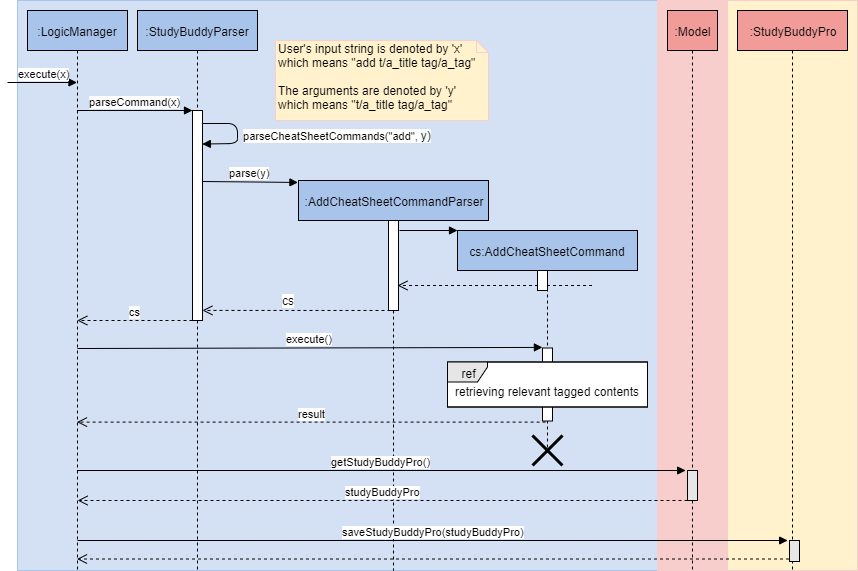

The diagram above was exported from draw.io. Its source (the exported page's mxGraphModel, read from the mxfile embedded in the PNG):
<mxGraphModel dx="1008" dy="374" grid="1" gridSize="10" guides="1" tooltips="1" connect="1" arrows="1" fold="1" page="1" pageScale="1" pageWidth="850" pageHeight="1100" math="0" shadow="0">
  <root>
    <mxCell id="KdU2yzJzHaX9_sGnCybc-0" />
    <mxCell id="KdU2yzJzHaX9_sGnCybc-1" parent="KdU2yzJzHaX9_sGnCybc-0" />
    <mxCell id="KdU2yzJzHaX9_sGnCybc-3" value="" style="html=1;strokeColor=#A9C4EB;fillColor=#D4E1F5;" parent="KdU2yzJzHaX9_sGnCybc-1" vertex="1">
      <mxGeometry x="20" y="20" width="640" height="570" as="geometry" />
    </mxCell>
    <mxCell id="KdU2yzJzHaX9_sGnCybc-31" value="" style="html=1;strokeColor=#F8CECC;fillColor=#FFF2CC;" parent="KdU2yzJzHaX9_sGnCybc-1" vertex="1">
      <mxGeometry x="730" y="20" width="130" height="570" as="geometry" />
    </mxCell>
    <mxCell id="KdU2yzJzHaX9_sGnCybc-2" value="" style="html=1;strokeColor=#F8CECC;fillColor=#F8CECC;" parent="KdU2yzJzHaX9_sGnCybc-1" vertex="1">
      <mxGeometry x="660" y="20" width="70" height="570" as="geometry" />
    </mxCell>
    <mxCell id="KdU2yzJzHaX9_sGnCybc-5" value="&lt;span style=&quot;white-space: nowrap&quot;&gt;:LogicManager&lt;/span&gt;" style="shape=umlLifeline;perimeter=lifelinePerimeter;whiteSpace=wrap;html=1;container=1;collapsible=0;recursiveResize=0;outlineConnect=0;strokeColor=#000000;fillColor=#A9C4EB;" parent="KdU2yzJzHaX9_sGnCybc-1" vertex="1">
      <mxGeometry x="30" y="30" width="100" height="560" as="geometry" />
    </mxCell>
    <mxCell id="KdU2yzJzHaX9_sGnCybc-8" value="&lt;span style=&quot;white-space: nowrap&quot;&gt;:Model&lt;/span&gt;" style="shape=umlLifeline;perimeter=lifelinePerimeter;whiteSpace=wrap;html=1;container=1;collapsible=0;recursiveResize=0;outlineConnect=0;strokeColor=#000000;fillColor=#F19C99;" parent="KdU2yzJzHaX9_sGnCybc-1" vertex="1">
      <mxGeometry x="670" y="30" width="50" height="560" as="geometry" />
    </mxCell>
    <mxCell id="KdU2yzJzHaX9_sGnCybc-54" value="" style="html=1;points=[];perimeter=orthogonalPerimeter;shadow=0;strokeColor=#000000;fillColor=#E6E6E6;" parent="KdU2yzJzHaX9_sGnCybc-8" vertex="1">
      <mxGeometry x="20" y="460" width="10" height="30" as="geometry" />
    </mxCell>
    <mxCell id="KdU2yzJzHaX9_sGnCybc-13" value=":StudyBuddyParser" style="shape=umlLifeline;perimeter=lifelinePerimeter;whiteSpace=wrap;html=1;container=1;collapsible=0;recursiveResize=0;outlineConnect=0;strokeColor=#000000;fillColor=#A9C4EB;" parent="KdU2yzJzHaX9_sGnCybc-1" vertex="1">
      <mxGeometry x="140" y="30" width="120" height="560" as="geometry" />
    </mxCell>
    <mxCell id="KdU2yzJzHaX9_sGnCybc-16" value="" style="html=1;points=[];perimeter=orthogonalPerimeter;strokeColor=#000000;fillColor=#FFFFFF;" parent="KdU2yzJzHaX9_sGnCybc-13" vertex="1">
      <mxGeometry x="55" y="100" width="10" height="210" as="geometry" />
    </mxCell>
    <mxCell id="KdU2yzJzHaX9_sGnCybc-38" value="parseCheatSheetCommands(&quot;add&quot;,&amp;nbsp;&lt;span style=&quot;font-size: 12px ; text-align: left ; white-space: normal ; background-color: rgb(248 , 249 , 250)&quot;&gt;y)&lt;/span&gt;" style="html=1;verticalAlign=bottom;endArrow=block;exitX=0.936;exitY=0.077;exitDx=0;exitDy=0;exitPerimeter=0;entryX=0.982;entryY=0.235;entryDx=0;entryDy=0;entryPerimeter=0;" parent="KdU2yzJzHaX9_sGnCybc-13" edge="1">
      <mxGeometry x="0.2252" y="100" width="80" relative="1" as="geometry">
        <mxPoint x="64.3599999999999" y="113.00999999999999" as="sourcePoint" />
        <mxPoint x="64.82000000000005" y="133.54999999999995" as="targetPoint" />
        <Array as="points">
          <mxPoint x="100" y="113" />
          <mxPoint x="100" y="133" />
        </Array>
        <mxPoint x="99" y="-99" as="offset" />
      </mxGeometry>
    </mxCell>
    <mxCell id="KdU2yzJzHaX9_sGnCybc-18" value="cs" style="html=1;verticalAlign=bottom;endArrow=open;dashed=1;endSize=8;" parent="KdU2yzJzHaX9_sGnCybc-1" edge="1">
      <mxGeometry relative="1" as="geometry">
        <mxPoint x="79.81034482758616" y="340" as="targetPoint" />
        <mxPoint x="195" y="340" as="sourcePoint" />
        <Array as="points">
          <mxPoint x="140" y="340" />
        </Array>
      </mxGeometry>
    </mxCell>
    <mxCell id="KdU2yzJzHaX9_sGnCybc-19" value="parseCommand(x)" style="html=1;verticalAlign=bottom;endArrow=block;entryX=0;entryY=0;" parent="KdU2yzJzHaX9_sGnCybc-1" source="KdU2yzJzHaX9_sGnCybc-5" target="KdU2yzJzHaX9_sGnCybc-16" edge="1">
      <mxGeometry relative="1" as="geometry">
        <mxPoint x="230" y="300" as="sourcePoint" />
      </mxGeometry>
    </mxCell>
    <mxCell id="KdU2yzJzHaX9_sGnCybc-20" value="&lt;span style=&quot;white-space: nowrap&quot;&gt;:AddCheatSheetCommandParser&lt;/span&gt;" style="shape=umlLifeline;perimeter=lifelinePerimeter;whiteSpace=wrap;html=1;container=1;collapsible=0;recursiveResize=0;outlineConnect=0;strokeColor=#000000;fillColor=#A9C4EB;" parent="KdU2yzJzHaX9_sGnCybc-1" vertex="1">
      <mxGeometry x="301" y="200" width="190" height="390" as="geometry" />
    </mxCell>
    <mxCell id="KdU2yzJzHaX9_sGnCybc-21" value="" style="html=1;points=[];perimeter=orthogonalPerimeter;strokeColor=#000000;fillColor=#FFFFFF;" parent="KdU2yzJzHaX9_sGnCybc-20" vertex="1">
      <mxGeometry x="90" y="40" width="10" height="90" as="geometry" />
    </mxCell>
    <mxCell id="KdU2yzJzHaX9_sGnCybc-32" value="&lt;span style=&quot;white-space: nowrap&quot;&gt;:StudyBuddyPro&lt;/span&gt;" style="shape=umlLifeline;perimeter=lifelinePerimeter;whiteSpace=wrap;html=1;container=1;collapsible=0;recursiveResize=0;outlineConnect=0;strokeColor=#000000;fillColor=#F19C99;" parent="KdU2yzJzHaX9_sGnCybc-1" vertex="1">
      <mxGeometry x="740" y="30" width="110" height="560" as="geometry" />
    </mxCell>
    <mxCell id="KdU2yzJzHaX9_sGnCybc-36" value="User's input string is denoted by 'x' which means &quot;add t/a_title tag/a_tag&quot;&lt;br&gt;&lt;br&gt;The arguments are denoted by 'y' which means &quot;t/a_title tag/a_tag&quot;" style="shape=note;whiteSpace=wrap;html=1;size=12;verticalAlign=top;align=left;spacingTop=-6;strokeColor=#F8CECC;fillColor=#FFF2CC;" parent="KdU2yzJzHaX9_sGnCybc-1" vertex="1">
      <mxGeometry x="278" y="60" width="213" height="80" as="geometry" />
    </mxCell>
    <mxCell id="KdU2yzJzHaX9_sGnCybc-37" value="execute(x)" style="html=1;verticalAlign=bottom;endArrow=block;" parent="KdU2yzJzHaX9_sGnCybc-1" target="KdU2yzJzHaX9_sGnCybc-5" edge="1">
      <mxGeometry x="0.037" relative="1" as="geometry">
        <mxPoint x="10" y="102" as="sourcePoint" />
        <mxPoint x="69.5" y="101.88" as="targetPoint" />
        <mxPoint as="offset" />
      </mxGeometry>
    </mxCell>
    <mxCell id="KdU2yzJzHaX9_sGnCybc-39" value="parse(y)" style="html=1;verticalAlign=bottom;endArrow=block;entryX=-0.003;entryY=0.005;entryDx=0;entryDy=0;entryPerimeter=0;" parent="KdU2yzJzHaX9_sGnCybc-1" target="KdU2yzJzHaX9_sGnCybc-20" edge="1">
      <mxGeometry width="80" relative="1" as="geometry">
        <mxPoint x="205" y="201" as="sourcePoint" />
        <mxPoint x="321" y="200" as="targetPoint" />
      </mxGeometry>
    </mxCell>
    <mxCell id="KdU2yzJzHaX9_sGnCybc-40" value="" style="html=1;verticalAlign=bottom;endArrow=open;dashed=1;endSize=8;" parent="KdU2yzJzHaX9_sGnCybc-1" edge="1">
      <mxGeometry x="-0.046" relative="1" as="geometry">
        <mxPoint x="400" y="305" as="targetPoint" />
        <mxPoint x="594.5" y="305" as="sourcePoint" />
        <mxPoint as="offset" />
      </mxGeometry>
    </mxCell>
    <mxCell id="KdU2yzJzHaX9_sGnCybc-41" value="" style="html=1;verticalAlign=bottom;endArrow=open;dashed=1;endSize=8;entryX=0.995;entryY=0.952;entryDx=0;entryDy=0;entryPerimeter=0;" parent="KdU2yzJzHaX9_sGnCybc-1" target="KdU2yzJzHaX9_sGnCybc-16" edge="1">
      <mxGeometry relative="1" as="geometry">
        <mxPoint x="210" y="330" as="targetPoint" />
        <mxPoint x="393" y="330" as="sourcePoint" />
      </mxGeometry>
    </mxCell>
    <mxCell id="KdU2yzJzHaX9_sGnCybc-42" value="cs" style="text;html=1;resizable=0;points=[];align=center;verticalAlign=middle;labelBackgroundColor=#ffffff;" parent="KdU2yzJzHaX9_sGnCybc-41" vertex="1" connectable="0">
      <mxGeometry x="0.2327" y="-5" relative="1" as="geometry">
        <mxPoint x="13" y="-5" as="offset" />
      </mxGeometry>
    </mxCell>
    <mxCell id="KdU2yzJzHaX9_sGnCybc-27" value="&lt;span style=&quot;white-space: nowrap&quot;&gt;cs:AddCheatSheetCommand&lt;/span&gt;" style="shape=umlLifeline;perimeter=lifelinePerimeter;whiteSpace=wrap;html=1;container=1;collapsible=0;recursiveResize=0;outlineConnect=0;strokeColor=#000000;fillColor=#A9C4EB;" parent="KdU2yzJzHaX9_sGnCybc-1" vertex="1">
      <mxGeometry x="460" y="250" width="180" height="220" as="geometry" />
    </mxCell>
    <mxCell id="KdU2yzJzHaX9_sGnCybc-28" value="" style="html=1;points=[];perimeter=orthogonalPerimeter;strokeColor=#000000;fillColor=#FFFFFF;" parent="KdU2yzJzHaX9_sGnCybc-27" vertex="1">
      <mxGeometry x="80" y="40" width="10" height="20" as="geometry" />
    </mxCell>
    <mxCell id="KdU2yzJzHaX9_sGnCybc-29" value="" style="html=1;verticalAlign=bottom;endArrow=block;" parent="KdU2yzJzHaX9_sGnCybc-27" edge="1">
      <mxGeometry width="80" relative="1" as="geometry">
        <mxPoint x="-58" as="sourcePoint" />
        <mxPoint as="targetPoint" />
      </mxGeometry>
    </mxCell>
    <mxCell id="KdU2yzJzHaX9_sGnCybc-43" value="" style="html=1;points=[];perimeter=orthogonalPerimeter;strokeColor=#000000;fillColor=#FFFFFF;" parent="KdU2yzJzHaX9_sGnCybc-27" vertex="1">
      <mxGeometry x="85" y="117.5" width="10" height="73" as="geometry" />
    </mxCell>
    <mxCell id="KdU2yzJzHaX9_sGnCybc-49" value="&lt;br&gt;retrieving relevant tagged contents" style="html=1;shadow=0;strokeColor=#000000;fillColor=#FFFFFF;" parent="KdU2yzJzHaX9_sGnCybc-1" vertex="1">
      <mxGeometry x="450" y="381.5" width="200" height="45" as="geometry" />
    </mxCell>
    <mxCell id="KdU2yzJzHaX9_sGnCybc-50" value="ref" style="shape=umlFrame;whiteSpace=wrap;html=1;strokeColor=#000000;fillColor=#E6E6E6;shadow=0;width=40;height=20;" parent="KdU2yzJzHaX9_sGnCybc-1" vertex="1">
      <mxGeometry x="450" y="381.5" width="200" height="45" as="geometry" />
    </mxCell>
    <mxCell id="KdU2yzJzHaX9_sGnCybc-51" value="" style="shape=umlDestroy;whiteSpace=wrap;html=1;strokeWidth=3;shadow=0;fillColor=#E6E6E6;" parent="KdU2yzJzHaX9_sGnCybc-1" vertex="1">
      <mxGeometry x="535" y="455" width="30" height="30" as="geometry" />
    </mxCell>
    <mxCell id="KdU2yzJzHaX9_sGnCybc-52" value="execute()" style="html=1;verticalAlign=bottom;endArrow=block;entryX=-0.01;entryY=-0.008;entryDx=0;entryDy=0;entryPerimeter=0;" parent="KdU2yzJzHaX9_sGnCybc-1" target="KdU2yzJzHaX9_sGnCybc-43" edge="1">
      <mxGeometry width="80" relative="1" as="geometry">
        <mxPoint x="79.92857142857144" y="368" as="sourcePoint" />
        <mxPoint x="540" y="368" as="targetPoint" />
      </mxGeometry>
    </mxCell>
    <mxCell id="KdU2yzJzHaX9_sGnCybc-53" value="result" style="html=1;verticalAlign=bottom;endArrow=open;dashed=1;endSize=8;exitX=0.31;exitY=1.015;exitDx=0;exitDy=0;exitPerimeter=0;" parent="KdU2yzJzHaX9_sGnCybc-1" source="KdU2yzJzHaX9_sGnCybc-43" target="KdU2yzJzHaX9_sGnCybc-5" edge="1">
      <mxGeometry relative="1" as="geometry">
        <mxPoint x="360" y="450" as="sourcePoint" />
        <mxPoint x="280" y="450" as="targetPoint" />
      </mxGeometry>
    </mxCell>
    <mxCell id="KdU2yzJzHaX9_sGnCybc-55" value="getStudyBuddyPro()" style="html=1;verticalAlign=bottom;endArrow=block;entryX=-0.186;entryY=0;entryDx=0;entryDy=0;entryPerimeter=0;" parent="KdU2yzJzHaX9_sGnCybc-1" source="KdU2yzJzHaX9_sGnCybc-5" target="KdU2yzJzHaX9_sGnCybc-54" edge="1">
      <mxGeometry relative="1" as="geometry">
        <mxPoint x="755" y="485" as="sourcePoint" />
      </mxGeometry>
    </mxCell>
    <mxCell id="KdU2yzJzHaX9_sGnCybc-56" value="studyBuddyPro" style="html=1;verticalAlign=bottom;endArrow=open;dashed=1;endSize=8;" parent="KdU2yzJzHaX9_sGnCybc-1" edge="1">
      <mxGeometry relative="1" as="geometry">
        <mxPoint x="80.10000000000002" y="520" as="targetPoint" />
        <mxPoint x="690" y="520" as="sourcePoint" />
      </mxGeometry>
    </mxCell>
    <mxCell id="KdU2yzJzHaX9_sGnCybc-57" value="" style="html=1;points=[];perimeter=orthogonalPerimeter;shadow=0;strokeColor=#000000;fillColor=#E6E6E6;" parent="KdU2yzJzHaX9_sGnCybc-1" vertex="1">
      <mxGeometry x="792" y="560" width="10" height="21" as="geometry" />
    </mxCell>
    <mxCell id="KdU2yzJzHaX9_sGnCybc-58" value="saveStudyBuddyPro(studyBuddyPro)" style="html=1;verticalAlign=bottom;endArrow=block;entryX=-0.186;entryY=0;entryDx=0;entryDy=0;entryPerimeter=0;" parent="KdU2yzJzHaX9_sGnCybc-1" target="KdU2yzJzHaX9_sGnCybc-57" edge="1">
      <mxGeometry relative="1" as="geometry">
        <mxPoint x="80" y="560" as="sourcePoint" />
      </mxGeometry>
    </mxCell>
    <mxCell id="KdU2yzJzHaX9_sGnCybc-59" value="" style="html=1;verticalAlign=bottom;endArrow=open;dashed=1;endSize=8;" parent="KdU2yzJzHaX9_sGnCybc-1" target="KdU2yzJzHaX9_sGnCybc-5" edge="1">
      <mxGeometry relative="1" as="geometry">
        <mxPoint x="181.59999999999968" y="578.5" as="targetPoint" />
        <mxPoint x="791.5" y="578.5" as="sourcePoint" />
      </mxGeometry>
    </mxCell>
  </root>
</mxGraphModel>